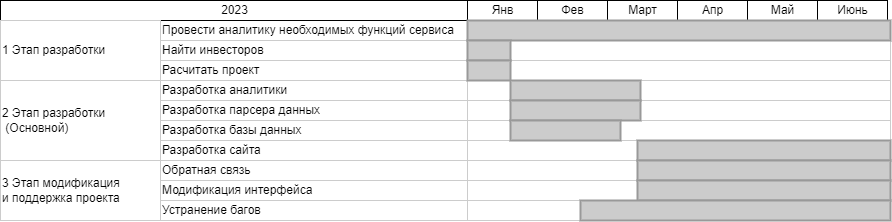

The diagram above was exported from draw.io. Its source (the exported page's mxGraphModel, read from the mxfile embedded in the PNG):
<mxGraphModel dx="1138" dy="604" grid="1" gridSize="10" guides="1" tooltips="1" connect="0" arrows="1" fold="1" page="1" pageScale="1.5" pageWidth="1169" pageHeight="827" background="none" math="0" shadow="0">
  <root>
    <mxCell id="0" style=";html=1;" />
    <mxCell id="1" style=";html=1;" parent="0" />
    <mxCell id="75" value="Провести аналитику необходимых функций сервиса" style="align=left;strokeColor=#CCCCCC;html=1;" parent="1" vertex="1">
      <mxGeometry x="310" y="150" width="310" height="20" as="geometry" />
    </mxCell>
    <mxCell id="80" value="Найти инвесторов" style="align=left;strokeColor=#CCCCCC;html=1;" parent="1" vertex="1">
      <mxGeometry x="310" y="170" width="310" height="20" as="geometry" />
    </mxCell>
    <mxCell id="85" value="Расчитать проект" style="align=left;strokeColor=#CCCCCC;html=1;" parent="1" vertex="1">
      <mxGeometry x="310" y="190" width="310" height="20" as="geometry" />
    </mxCell>
    <mxCell id="90" value="Разработка аналитики" style="align=left;strokeColor=#CCCCCC;html=1;" parent="1" vertex="1">
      <mxGeometry x="310" y="210" width="310" height="20" as="geometry" />
    </mxCell>
    <mxCell id="95" value="Разработка парсера данных" style="align=left;strokeColor=#CCCCCC;html=1;" parent="1" vertex="1">
      <mxGeometry x="310" y="230" width="310" height="20" as="geometry" />
    </mxCell>
    <mxCell id="100" value="Разработка базы данных" style="align=left;strokeColor=#CCCCCC;html=1;" parent="1" vertex="1">
      <mxGeometry x="310" y="250" width="310" height="20" as="geometry" />
    </mxCell>
    <mxCell id="2" value="2023" style="strokeWidth=1;fontStyle=0;html=1;" parent="1" vertex="1">
      <mxGeometry x="150" y="130" width="467" height="20" as="geometry" />
    </mxCell>
    <mxCell id="67c90442a009f359-289" value="Разработка сайта" style="align=left;strokeColor=#CCCCCC;html=1;" parent="1" vertex="1">
      <mxGeometry x="310" y="270" width="310" height="20" as="geometry" />
    </mxCell>
    <mxCell id="67c90442a009f359-290" value="Обратная связь" style="align=left;strokeColor=#CCCCCC;html=1;" parent="1" vertex="1">
      <mxGeometry x="310" y="290" width="310" height="20" as="geometry" />
    </mxCell>
    <mxCell id="67c90442a009f359-291" value="" style="align=left;strokeColor=#CCCCCC;html=1;" parent="1" vertex="1">
      <mxGeometry x="617" y="150" width="413" height="20" as="geometry" />
    </mxCell>
    <mxCell id="4" value="Янв" style="strokeWidth=1;fontStyle=0;html=1;" parent="1" vertex="1">
      <mxGeometry x="617" y="130" width="70" height="20" as="geometry" />
    </mxCell>
    <mxCell id="67c90442a009f359-278" value="Фев" style="strokeWidth=1;fontStyle=0;html=1;" parent="1" vertex="1">
      <mxGeometry x="687" y="130" width="70" height="20" as="geometry" />
    </mxCell>
    <mxCell id="67c90442a009f359-279" value="Март" style="strokeWidth=1;fontStyle=0;html=1;" parent="1" vertex="1">
      <mxGeometry x="757" y="130" width="70" height="20" as="geometry" />
    </mxCell>
    <mxCell id="67c90442a009f359-280" value="Апр" style="strokeWidth=1;fontStyle=0;html=1;" parent="1" vertex="1">
      <mxGeometry x="827" y="130" width="70" height="20" as="geometry" />
    </mxCell>
    <mxCell id="67c90442a009f359-281" value="Май" style="strokeWidth=1;fontStyle=0;html=1;" parent="1" vertex="1">
      <mxGeometry x="897" y="130" width="70" height="20" as="geometry" />
    </mxCell>
    <mxCell id="67c90442a009f359-282" value="Июнь" style="strokeWidth=1;fontStyle=0;html=1;" parent="1" vertex="1">
      <mxGeometry x="967" y="130" width="70" height="20" as="geometry" />
    </mxCell>
    <mxCell id="67c90442a009f359-292" value="" style="align=left;strokeColor=#CCCCCC;html=1;" parent="1" vertex="1">
      <mxGeometry x="617" y="170" width="423" height="20" as="geometry" />
    </mxCell>
    <mxCell id="67c90442a009f359-293" value="" style="align=left;strokeColor=#CCCCCC;html=1;" parent="1" vertex="1">
      <mxGeometry x="617" y="190" width="423" height="20" as="geometry" />
    </mxCell>
    <mxCell id="67c90442a009f359-294" value="" style="align=left;strokeColor=#CCCCCC;html=1;" parent="1" vertex="1">
      <mxGeometry x="617" y="210" width="423" height="20" as="geometry" />
    </mxCell>
    <mxCell id="67c90442a009f359-295" value="" style="align=left;strokeColor=#CCCCCC;html=1;" parent="1" vertex="1">
      <mxGeometry x="617" y="230" width="423" height="20" as="geometry" />
    </mxCell>
    <mxCell id="67c90442a009f359-296" value="" style="align=left;strokeColor=#CCCCCC;html=1;" parent="1" vertex="1">
      <mxGeometry x="617" y="250" width="423" height="20" as="geometry" />
    </mxCell>
    <mxCell id="67c90442a009f359-297" value="" style="align=left;strokeColor=#CCCCCC;html=1;" parent="1" vertex="1">
      <mxGeometry x="617" y="270" width="413" height="20" as="geometry" />
    </mxCell>
    <mxCell id="67c90442a009f359-298" value="" style="align=left;strokeColor=#CCCCCC;html=1;" parent="1" vertex="1">
      <mxGeometry x="617" y="290" width="413" height="20" as="geometry" />
    </mxCell>
    <mxCell id="67c90442a009f359-299" value="" style="whiteSpace=wrap;html=1;strokeWidth=2;fillColor=#CCCCCC;gradientColor=none;fontSize=14;align=center;strokeColor=#999999;" parent="1" vertex="1">
      <mxGeometry x="617" y="150" width="423" height="20" as="geometry" />
    </mxCell>
    <mxCell id="67c90442a009f359-300" value="" style="whiteSpace=wrap;html=1;strokeWidth=2;fillColor=#CCCCCC;gradientColor=none;fontSize=14;align=center;strokeColor=#999999;" parent="1" vertex="1">
      <mxGeometry x="617" y="170" width="43" height="20" as="geometry" />
    </mxCell>
    <mxCell id="67c90442a009f359-301" value="" style="whiteSpace=wrap;html=1;strokeWidth=2;fillColor=#CCCCCC;gradientColor=none;fontSize=14;align=center;strokeColor=#999999;" parent="1" vertex="1">
      <mxGeometry x="617" y="190" width="43" height="20" as="geometry" />
    </mxCell>
    <mxCell id="67c90442a009f359-302" value="" style="whiteSpace=wrap;html=1;strokeWidth=2;fillColor=#CCCCCC;gradientColor=none;fontSize=14;align=center;strokeColor=#999999;" parent="1" vertex="1">
      <mxGeometry x="660" y="210" width="130" height="20" as="geometry" />
    </mxCell>
    <mxCell id="67c90442a009f359-303" value="" style="whiteSpace=wrap;html=1;strokeWidth=2;fillColor=#CCCCCC;gradientColor=none;fontSize=14;align=center;strokeColor=#999999;" parent="1" vertex="1">
      <mxGeometry x="660" y="230" width="130" height="20" as="geometry" />
    </mxCell>
    <mxCell id="67c90442a009f359-304" value="" style="whiteSpace=wrap;html=1;strokeWidth=2;fillColor=#CCCCCC;gradientColor=none;fontSize=14;align=center;strokeColor=#999999;" parent="1" vertex="1">
      <mxGeometry x="660" y="250" width="110" height="20" as="geometry" />
    </mxCell>
    <mxCell id="dFQax9P_hLCgaKySqKaQ-100" value="1 Этап разработки" style="align=left;strokeColor=#CCCCCC;html=1;" vertex="1" parent="1">
      <mxGeometry x="150" y="150" width="160" height="60" as="geometry" />
    </mxCell>
    <mxCell id="dFQax9P_hLCgaKySqKaQ-102" value="Модификация интерфейса" style="align=left;strokeColor=#CCCCCC;html=1;" vertex="1" parent="1">
      <mxGeometry x="310" y="310" width="310" height="20" as="geometry" />
    </mxCell>
    <mxCell id="dFQax9P_hLCgaKySqKaQ-103" value="" style="align=left;strokeColor=#CCCCCC;html=1;" vertex="1" parent="1">
      <mxGeometry x="617" y="310" width="423" height="20" as="geometry" />
    </mxCell>
    <mxCell id="dFQax9P_hLCgaKySqKaQ-104" value="2 Этап разработки&lt;br&gt;&amp;nbsp;(Основной)" style="align=left;strokeColor=#CCCCCC;html=1;" vertex="1" parent="1">
      <mxGeometry x="150" y="210" width="160" height="80" as="geometry" />
    </mxCell>
    <mxCell id="dFQax9P_hLCgaKySqKaQ-105" value="3 Этап модификация&lt;br&gt;и поддержка проекта" style="align=left;strokeColor=#CCCCCC;html=1;" vertex="1" parent="1">
      <mxGeometry x="150" y="290" width="160" height="60" as="geometry" />
    </mxCell>
    <mxCell id="dFQax9P_hLCgaKySqKaQ-106" value="Устранение багов" style="align=left;strokeColor=#CCCCCC;html=1;" vertex="1" parent="1">
      <mxGeometry x="310" y="330" width="310" height="20" as="geometry" />
    </mxCell>
    <mxCell id="dFQax9P_hLCgaKySqKaQ-107" value="" style="align=left;strokeColor=#CCCCCC;html=1;" vertex="1" parent="1">
      <mxGeometry x="617" y="330" width="413" height="20" as="geometry" />
    </mxCell>
    <mxCell id="dFQax9P_hLCgaKySqKaQ-109" value="" style="whiteSpace=wrap;html=1;strokeWidth=2;fillColor=#CCCCCC;gradientColor=none;fontSize=14;align=center;strokeColor=#999999;" vertex="1" parent="1">
      <mxGeometry x="787" y="270" width="253" height="20" as="geometry" />
    </mxCell>
    <mxCell id="dFQax9P_hLCgaKySqKaQ-110" value="" style="whiteSpace=wrap;html=1;strokeWidth=2;fillColor=#CCCCCC;gradientColor=none;fontSize=14;align=center;strokeColor=#999999;" vertex="1" parent="1">
      <mxGeometry x="787" y="290" width="253" height="20" as="geometry" />
    </mxCell>
    <mxCell id="dFQax9P_hLCgaKySqKaQ-111" value="" style="whiteSpace=wrap;html=1;strokeWidth=2;fillColor=#CCCCCC;gradientColor=none;fontSize=14;align=center;strokeColor=#999999;" vertex="1" parent="1">
      <mxGeometry x="787" y="310" width="253" height="20" as="geometry" />
    </mxCell>
    <mxCell id="dFQax9P_hLCgaKySqKaQ-112" value="" style="whiteSpace=wrap;html=1;strokeWidth=2;fillColor=#CCCCCC;gradientColor=none;fontSize=14;align=center;strokeColor=#999999;" vertex="1" parent="1">
      <mxGeometry x="730" y="330" width="310" height="20" as="geometry" />
    </mxCell>
  </root>
</mxGraphModel>